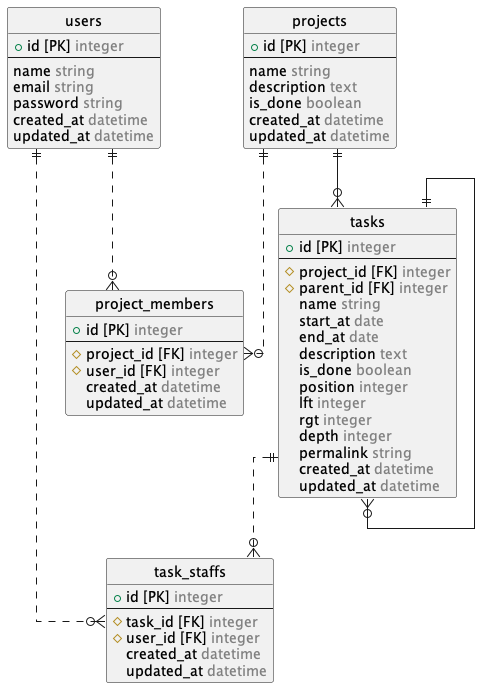

The diagram above was rendered by PlantUML. Its source (embedded in the PNG):
@startuml erd

  !include entity.pu

  ' hide the spot
  hide circle

  ' avoid problems with angled crows feet
  skinparam linetype ortho

  projects ||--o{ tasks
  projects ||..o{ project_members
  tasks ||--o{ tasks
  tasks ||..o{ task_staffs
  users ||..o{ project_members
  users ||..o{ task_staffs

@enduml